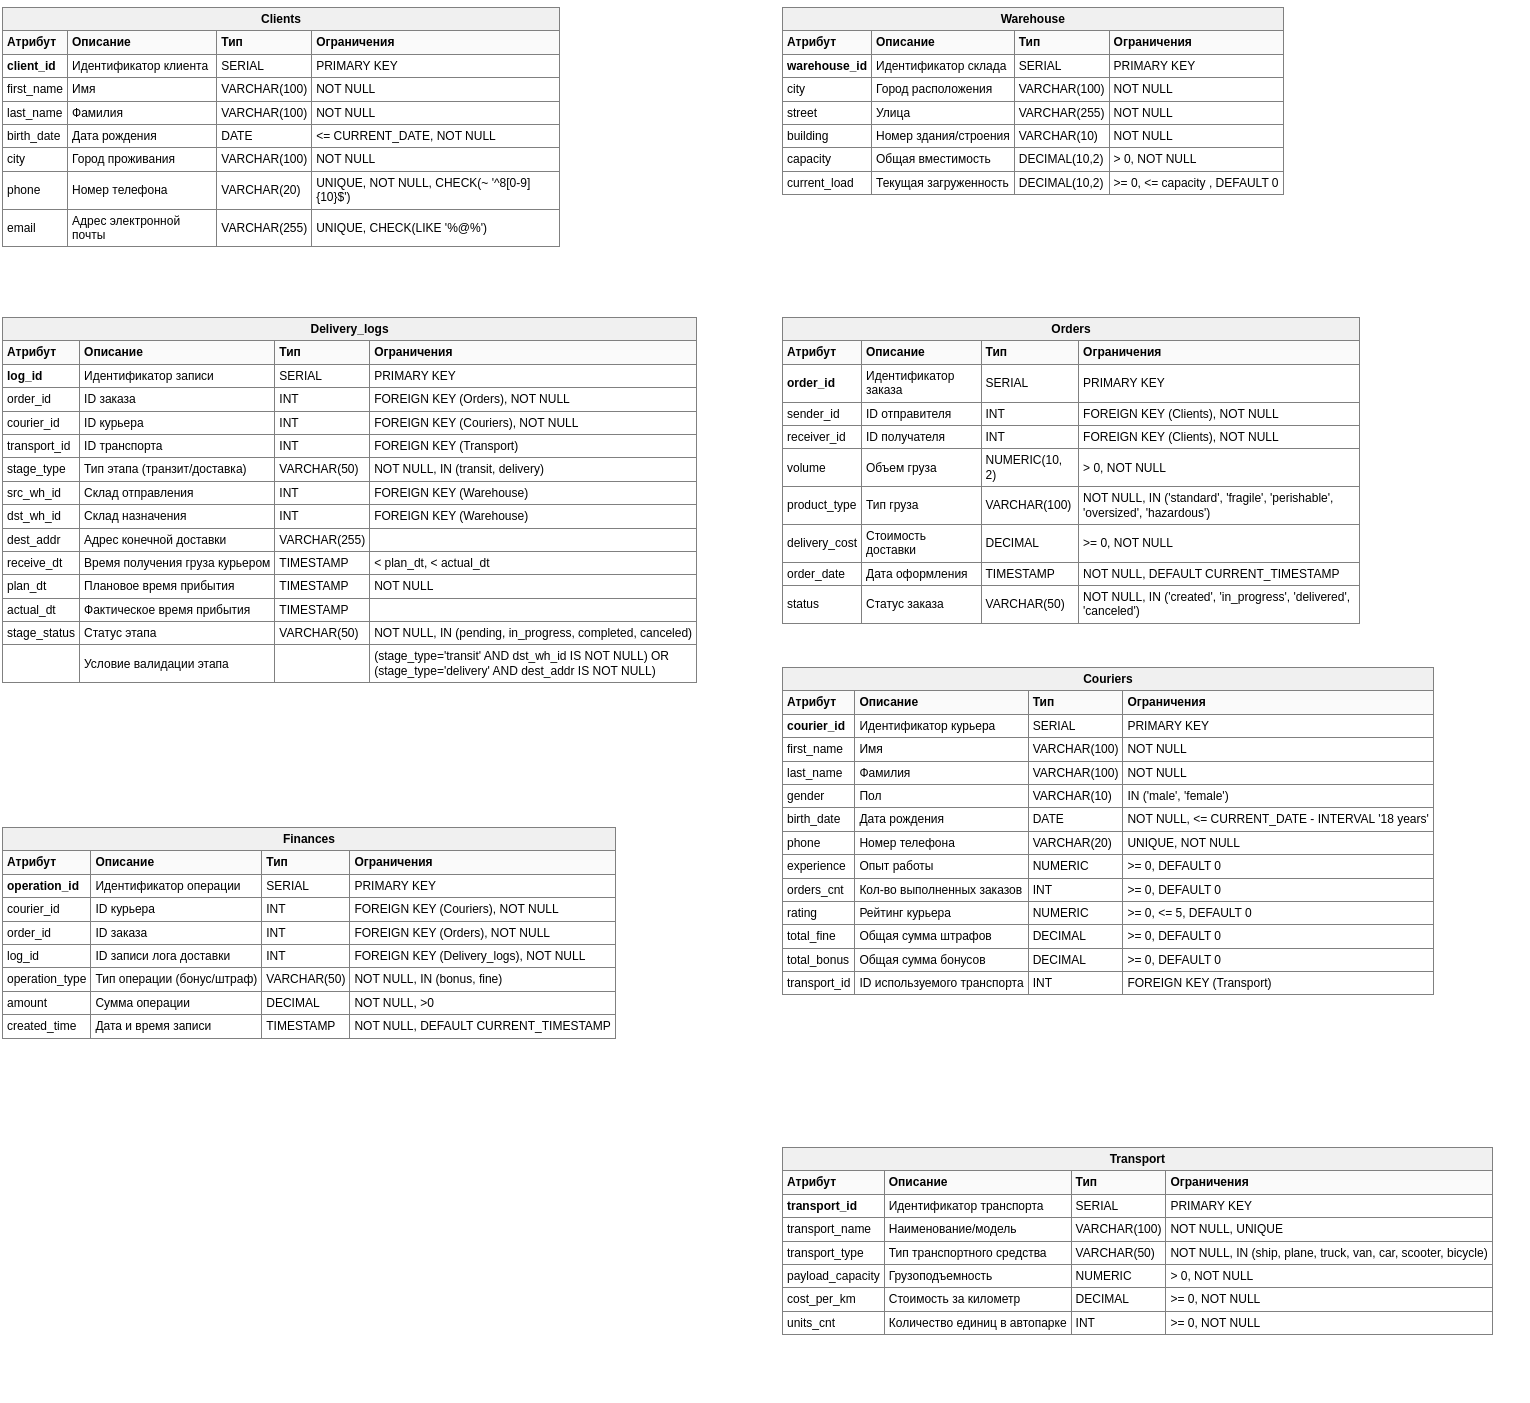

The diagram above was exported from draw.io. Its source (the exported page's mxGraphModel, read from the mxfile embedded in the PNG):
<mxGraphModel dx="1228" dy="624" grid="1" gridSize="10" guides="1" tooltips="1" connect="1" arrows="1" fold="1" page="1" pageScale="1" pageWidth="1600" pageHeight="2000" math="0" shadow="0">
  <root>
    <mxCell id="0" />
    <mxCell id="1" parent="0" />
    <mxCell id="table_clients" parent="1" style="text;html=1;whiteSpace=wrap;overflow=hidden;fillColor=none;strokeColor=none;" value="&lt;table border=&quot;1&quot; cellpadding=&quot;4&quot; style=&quot;width:100%; border-collapse: collapse; text-align: left;&quot;&gt; &lt;thead&gt; &lt;tr&gt;&lt;th colspan=&quot;4&quot; style=&quot;text-align: center; background-color: rgb(240, 240, 240);&quot;&gt;Clients&lt;/th&gt;&lt;/tr&gt; &lt;tr style=&quot;background-color: rgb(250, 250, 250);&quot;&gt;&lt;th&gt;Атрибут&lt;/th&gt;&lt;th&gt;Описание&lt;/th&gt;&lt;th&gt;Тип&lt;/th&gt;&lt;th&gt;Ограничения&lt;/th&gt;&lt;/tr&gt; &lt;/thead&gt; &lt;tbody&gt; &lt;tr&gt;&lt;td&gt;&lt;b&gt;client_id&lt;/b&gt;&lt;/td&gt;&lt;td&gt;Идентификатор клиента&lt;/td&gt;&lt;td&gt;SERIAL&lt;/td&gt;&lt;td&gt;PRIMARY KEY&lt;/td&gt;&lt;/tr&gt; &lt;tr&gt;&lt;td&gt;first_name&lt;/td&gt;&lt;td&gt;Имя&lt;/td&gt;&lt;td&gt;VARCHAR(100)&lt;/td&gt;&lt;td&gt;NOT NULL&lt;/td&gt;&lt;/tr&gt; &lt;tr&gt;&lt;td&gt;last_name&lt;/td&gt;&lt;td&gt;Фамилия&lt;/td&gt;&lt;td&gt;VARCHAR(100)&lt;/td&gt;&lt;td&gt;NOT NULL&lt;/td&gt;&lt;/tr&gt; &lt;tr&gt;&lt;td&gt;birth_date&lt;/td&gt;&lt;td&gt;Дата рождения&lt;/td&gt;&lt;td&gt;DATE&lt;/td&gt;&lt;td&gt;&amp;lt;= CURRENT_DATE, NOT NULL&lt;/td&gt;&lt;/tr&gt; &lt;tr&gt;&lt;td&gt;city&lt;/td&gt;&lt;td&gt;Город проживания&lt;/td&gt;&lt;td&gt;VARCHAR(100)&lt;/td&gt;&lt;td&gt;NOT NULL&lt;/td&gt;&lt;/tr&gt; &lt;tr&gt;&lt;td&gt;phone&lt;/td&gt;&lt;td&gt;Номер телефона&lt;/td&gt;&lt;td&gt;VARCHAR(20)&lt;/td&gt;&lt;td&gt;UNIQUE, NOT NULL,&amp;nbsp;CHECK(~ '^8[0-9]{10}$')&lt;/td&gt;&lt;/tr&gt; &lt;tr&gt;&lt;td&gt;email&lt;/td&gt;&lt;td&gt;Адрес электронной почты&lt;/td&gt;&lt;td&gt;VARCHAR(255)&lt;/td&gt;&lt;td&gt;UNIQUE,&amp;nbsp;CHECK(LIKE '%@%')&lt;/td&gt;&lt;/tr&gt; &lt;/tbody&gt; &lt;/table&gt;" vertex="1">
      <mxGeometry height="280" width="560" x="20" y="40" as="geometry" />
    </mxCell>
    <mxCell id="table_warehouse" parent="1" style="text;html=1;whiteSpace=wrap;overflow=hidden;fillColor=none;strokeColor=none;" value="&lt;table border=&quot;1&quot; cellpadding=&quot;4&quot; style=&quot;width:100%; border-collapse: collapse; text-align: left;&quot;&gt; &lt;thead&gt; &lt;tr&gt;&lt;th colspan=&quot;4&quot; style=&quot;text-align: center; background-color: rgb(240, 240, 240);&quot;&gt;Warehouse&lt;/th&gt;&lt;/tr&gt; &lt;tr style=&quot;background-color: rgb(250, 250, 250);&quot;&gt;&lt;th&gt;Атрибут&lt;/th&gt;&lt;th&gt;Описание&lt;/th&gt;&lt;th&gt;Тип&lt;/th&gt;&lt;th&gt;Ограничения&lt;/th&gt;&lt;/tr&gt; &lt;/thead&gt; &lt;tbody&gt; &lt;tr&gt;&lt;td&gt;&lt;b&gt;warehouse_id&lt;/b&gt;&lt;/td&gt;&lt;td&gt;Идентификатор склада&lt;/td&gt;&lt;td&gt;SERIAL&lt;/td&gt;&lt;td&gt;PRIMARY KEY&lt;/td&gt;&lt;/tr&gt; &lt;tr&gt;&lt;td&gt;city&lt;/td&gt;&lt;td&gt;Город расположения&lt;/td&gt;&lt;td&gt;VARCHAR(100)&lt;/td&gt;&lt;td&gt;NOT NULL&lt;/td&gt;&lt;/tr&gt; &lt;tr&gt;&lt;td&gt;street&lt;/td&gt;&lt;td&gt;Улица&lt;/td&gt;&lt;td&gt;VARCHAR(255)&lt;/td&gt;&lt;td&gt;NOT NULL&lt;/td&gt;&lt;/tr&gt; &lt;tr&gt;&lt;td&gt;building&lt;/td&gt;&lt;td&gt;Номер здания/строения&lt;/td&gt;&lt;td&gt;VARCHAR(10)&lt;/td&gt;&lt;td&gt;NOT NULL&lt;/td&gt;&lt;/tr&gt; &lt;tr&gt;&lt;td&gt;capacity&lt;/td&gt;&lt;td&gt;Общая вместимость&lt;/td&gt;&lt;td&gt;DECIMAL(10,2)&lt;/td&gt;&lt;td&gt;&amp;gt; 0, NOT NULL&lt;/td&gt;&lt;/tr&gt; &lt;tr&gt;&lt;td&gt;current_load&lt;/td&gt;&lt;td&gt;Текущая загруженность&lt;/td&gt;&lt;td&gt;DECIMAL(10,2)&lt;/td&gt;&lt;td&gt;&amp;gt;= 0, &amp;lt;= capacity , DEFAULT 0&lt;/td&gt;&lt;/tr&gt; &lt;/tbody&gt; &lt;/table&gt;" vertex="1">
      <mxGeometry height="250" width="750" x="800" y="40" as="geometry" />
    </mxCell>
    <mxCell id="table_orders" parent="1" style="text;html=1;whiteSpace=wrap;overflow=hidden;fillColor=none;strokeColor=none;" value="&lt;table border=&quot;1&quot; cellpadding=&quot;4&quot; style=&quot;width:100%; border-collapse: collapse; text-align: left;&quot;&gt; &lt;thead&gt; &lt;tr&gt;&lt;th colspan=&quot;4&quot; style=&quot;text-align: center; background-color: rgb(240, 240, 240);&quot;&gt;Orders&lt;/th&gt;&lt;/tr&gt; &lt;tr style=&quot;background-color: rgb(250, 250, 250);&quot;&gt;&lt;th&gt;Атрибут&lt;/th&gt;&lt;th&gt;Описание&lt;/th&gt;&lt;th&gt;Тип&lt;/th&gt;&lt;th&gt;Ограничения&lt;/th&gt;&lt;/tr&gt; &lt;/thead&gt; &lt;tbody&gt; &lt;tr&gt;&lt;td&gt;&lt;b&gt;order_id&lt;/b&gt;&lt;/td&gt;&lt;td&gt;Идентификатор заказа&lt;/td&gt;&lt;td&gt;SERIAL&lt;/td&gt;&lt;td&gt;PRIMARY KEY&lt;/td&gt;&lt;/tr&gt; &lt;tr&gt;&lt;td&gt;sender_id&lt;/td&gt;&lt;td&gt;ID отправителя&lt;/td&gt;&lt;td&gt;INT&lt;/td&gt;&lt;td&gt;FOREIGN KEY (Clients), NOT NULL&lt;/td&gt;&lt;/tr&gt; &lt;tr&gt;&lt;td&gt;receiver_id&lt;/td&gt;&lt;td&gt;ID получателя&lt;/td&gt;&lt;td&gt;INT&lt;/td&gt;&lt;td&gt;FOREIGN KEY (Clients), NOT NULL&lt;/td&gt;&lt;/tr&gt; &lt;tr&gt;&lt;td&gt;volume&lt;/td&gt;&lt;td&gt;Объем груза&lt;/td&gt;&lt;td&gt;NUMERIC(10, 2)&lt;/td&gt;&lt;td&gt;&amp;gt; 0, NOT NULL&lt;/td&gt;&lt;/tr&gt; &lt;tr&gt;&lt;td&gt;product_type&lt;/td&gt;&lt;td&gt;Тип груза&lt;/td&gt;&lt;td&gt;VARCHAR(100)&lt;/td&gt;&lt;td&gt;NOT NULL, IN ('standard', 'fragile', 'perishable', 'oversized', 'hazardous')&lt;/td&gt;&lt;/tr&gt; &lt;tr&gt;&lt;td&gt;delivery_cost&lt;/td&gt;&lt;td&gt;Стоимость доставки&lt;/td&gt;&lt;td&gt;DECIMAL&lt;/td&gt;&lt;td&gt;&amp;gt;= 0, NOT NULL&lt;/td&gt;&lt;/tr&gt; &lt;tr&gt;&lt;td&gt;order_date&lt;/td&gt;&lt;td&gt;Дата оформления&lt;/td&gt;&lt;td&gt;TIMESTAMP&lt;/td&gt;&lt;td&gt;NOT NULL,&amp;nbsp;DEFAULT CURRENT_TIMESTAMP&lt;/td&gt;&lt;/tr&gt; &lt;tr&gt;&lt;td&gt;status&lt;/td&gt;&lt;td&gt;Статус заказа&lt;/td&gt;&lt;td&gt;VARCHAR(50)&lt;/td&gt;&lt;td&gt;NOT NULL, IN ('created', 'in_progress', 'delivered', 'canceled')&lt;/td&gt;&lt;/tr&gt; &lt;/tbody&gt; &lt;/table&gt;" vertex="1">
      <mxGeometry height="320" width="580" x="800" y="350" as="geometry" />
    </mxCell>
    <mxCell id="table_couriers" parent="1" style="text;html=1;whiteSpace=wrap;overflow=hidden;fillColor=none;strokeColor=none;" value="&lt;table border=&quot;1&quot; cellpadding=&quot;4&quot; style=&quot;width:100%; border-collapse: collapse; text-align: left;&quot;&gt; &lt;thead&gt; &lt;tr&gt;&lt;th colspan=&quot;4&quot; style=&quot;text-align: center; background-color: rgb(240, 240, 240);&quot;&gt;Couriers&lt;/th&gt;&lt;/tr&gt; &lt;tr style=&quot;background-color: rgb(250, 250, 250);&quot;&gt;&lt;th&gt;Атрибут&lt;/th&gt;&lt;th&gt;Описание&lt;/th&gt;&lt;th&gt;Тип&lt;/th&gt;&lt;th&gt;Ограничения&lt;/th&gt;&lt;/tr&gt; &lt;/thead&gt; &lt;tbody&gt; &lt;tr&gt;&lt;td&gt;&lt;b&gt;courier_id&lt;/b&gt;&lt;/td&gt;&lt;td&gt;Идентификатор курьера&lt;/td&gt;&lt;td&gt;SERIAL&lt;/td&gt;&lt;td&gt;PRIMARY KEY&lt;/td&gt;&lt;/tr&gt; &lt;tr&gt;&lt;td&gt;first_name&lt;/td&gt;&lt;td&gt;Имя&lt;/td&gt;&lt;td&gt;VARCHAR(100)&lt;/td&gt;&lt;td&gt;NOT NULL&lt;/td&gt;&lt;/tr&gt; &lt;tr&gt;&lt;td&gt;last_name&lt;/td&gt;&lt;td&gt;Фамилия&lt;/td&gt;&lt;td&gt;VARCHAR(100)&lt;/td&gt;&lt;td&gt;NOT NULL&lt;/td&gt;&lt;/tr&gt; &lt;tr&gt;&lt;td&gt;gender&lt;/td&gt;&lt;td&gt;Пол&lt;/td&gt;&lt;td&gt;VARCHAR(10)&lt;/td&gt;&lt;td&gt;IN ('male', 'female')&lt;/td&gt;&lt;/tr&gt; &lt;tr&gt;&lt;td&gt;birth_date&lt;/td&gt;&lt;td&gt;Дата рождения&lt;/td&gt;&lt;td&gt;DATE&lt;/td&gt;&lt;td&gt;NOT NULL, &amp;lt;= CURRENT_DATE - INTERVAL '18 years'&lt;/td&gt;&lt;/tr&gt; &lt;tr&gt;&lt;td&gt;phone&lt;/td&gt;&lt;td&gt;Номер телефона&lt;/td&gt;&lt;td&gt;VARCHAR(20)&lt;/td&gt;&lt;td&gt;UNIQUE, NOT NULL&lt;/td&gt;&lt;/tr&gt; &lt;tr&gt;&lt;td&gt;experience&lt;/td&gt;&lt;td&gt;Опыт работы&lt;/td&gt;&lt;td&gt;NUMERIC&lt;/td&gt;&lt;td&gt;&amp;gt;= 0, DEFAULT 0&lt;/td&gt;&lt;/tr&gt; &lt;tr&gt;&lt;td&gt;orders_cnt&lt;/td&gt;&lt;td&gt;Кол-во выполненных заказов&lt;/td&gt;&lt;td&gt;INT&lt;/td&gt;&lt;td&gt;&amp;gt;= 0, DEFAULT 0&lt;/td&gt;&lt;/tr&gt; &lt;tr&gt;&lt;td&gt;rating&lt;/td&gt;&lt;td&gt;Рейтинг курьера&lt;/td&gt;&lt;td&gt;NUMERIC&lt;/td&gt;&lt;td&gt;&amp;gt;= 0, &amp;lt;= 5, DEFAULT 0&lt;/td&gt;&lt;/tr&gt; &lt;tr&gt;&lt;td&gt;total_fine&lt;/td&gt;&lt;td&gt;Общая сумма штрафов&lt;/td&gt;&lt;td&gt;DECIMAL&lt;/td&gt;&lt;td&gt;&amp;gt;= 0, DEFAULT 0&lt;/td&gt;&lt;/tr&gt; &lt;tr&gt;&lt;td&gt;total_bonus&lt;/td&gt;&lt;td&gt;Общая сумма бонусов&lt;/td&gt;&lt;td&gt;DECIMAL&lt;/td&gt;&lt;td&gt;&amp;gt;= 0, DEFAULT 0&lt;/td&gt;&lt;/tr&gt; &lt;tr&gt;&lt;td&gt;transport_id&lt;/td&gt;&lt;td&gt;ID используемого транспорта&lt;/td&gt;&lt;td&gt;INT&lt;/td&gt;&lt;td&gt;FOREIGN KEY (Transport)&lt;/td&gt;&lt;/tr&gt; &lt;/tbody&gt; &lt;/table&gt;" vertex="1">
      <mxGeometry height="440" width="750" x="800" y="700" as="geometry" />
    </mxCell>
    <mxCell id="table_logs" parent="1" style="text;html=1;whiteSpace=wrap;overflow=hidden;fillColor=none;strokeColor=none;" value="&lt;table border=&quot;1&quot; cellpadding=&quot;4&quot; style=&quot;width:100%; border-collapse: collapse; text-align: left;&quot;&gt; &lt;thead&gt; &lt;tr&gt;&lt;th colspan=&quot;4&quot; style=&quot;text-align: center; background-color: rgb(240, 240, 240);&quot;&gt;Delivery_logs&lt;/th&gt;&lt;/tr&gt; &lt;tr style=&quot;background-color: rgb(250, 250, 250);&quot;&gt;&lt;th&gt;Атрибут&lt;/th&gt;&lt;th&gt;Описание&lt;/th&gt;&lt;th&gt;Тип&lt;/th&gt;&lt;th&gt;Ограничения&lt;/th&gt;&lt;/tr&gt; &lt;/thead&gt; &lt;tbody&gt; &lt;tr&gt;&lt;td&gt;&lt;b&gt;log_id&lt;/b&gt;&lt;/td&gt;&lt;td&gt;Идентификатор записи&lt;/td&gt;&lt;td&gt;SERIAL&lt;/td&gt;&lt;td&gt;PRIMARY KEY&lt;/td&gt;&lt;/tr&gt; &lt;tr&gt;&lt;td&gt;order_id&lt;/td&gt;&lt;td&gt;ID заказа&lt;/td&gt;&lt;td&gt;INT&lt;/td&gt;&lt;td&gt;FOREIGN KEY (Orders), NOT NULL&lt;/td&gt;&lt;/tr&gt; &lt;tr&gt;&lt;td&gt;courier_id&lt;/td&gt;&lt;td&gt;ID курьера&lt;/td&gt;&lt;td&gt;INT&lt;/td&gt;&lt;td&gt;FOREIGN KEY (Couriers), NOT NULL&lt;/td&gt;&lt;/tr&gt; &lt;tr&gt;&lt;td&gt;transport_id&lt;/td&gt;&lt;td&gt;ID транспорта&lt;/td&gt;&lt;td&gt;INT&lt;/td&gt;&lt;td&gt;FOREIGN KEY (Transport)&lt;/td&gt;&lt;/tr&gt; &lt;tr&gt;&lt;td&gt;stage_type&lt;/td&gt;&lt;td&gt;Тип этапа (транзит/доставка)&lt;/td&gt;&lt;td&gt;VARCHAR(50)&lt;/td&gt;&lt;td&gt;NOT NULL, IN (transit, delivery)&lt;/td&gt;&lt;/tr&gt; &lt;tr&gt;&lt;td&gt;src_wh_id&lt;/td&gt;&lt;td&gt;Склад отправления&lt;/td&gt;&lt;td&gt;INT&lt;/td&gt;&lt;td&gt;FOREIGN KEY (Warehouse)&lt;/td&gt;&lt;/tr&gt; &lt;tr&gt;&lt;td&gt;dst_wh_id&lt;/td&gt;&lt;td&gt;Склад назначения&lt;/td&gt;&lt;td&gt;INT&lt;/td&gt;&lt;td&gt;FOREIGN KEY (Warehouse)&lt;/td&gt;&lt;/tr&gt; &lt;tr&gt;&lt;td&gt;dest_addr&lt;/td&gt;&lt;td&gt;Адрес конечной доставки&lt;/td&gt;&lt;td&gt;VARCHAR(255)&lt;/td&gt;&lt;td&gt;&lt;/td&gt;&lt;/tr&gt; &lt;tr&gt;&lt;td&gt;receive_dt&lt;/td&gt;&lt;td&gt;Время получения груза курьером&lt;/td&gt;&lt;td&gt;TIMESTAMP&lt;/td&gt;&lt;td&gt;&amp;lt; plan_dt, &amp;lt; actual_dt&lt;/td&gt;&lt;/tr&gt; &lt;tr&gt;&lt;td&gt;plan_dt&lt;/td&gt;&lt;td&gt;Плановое время прибытия&lt;/td&gt;&lt;td&gt;TIMESTAMP&lt;/td&gt;&lt;td&gt;NOT NULL&lt;/td&gt;&lt;/tr&gt; &lt;tr&gt;&lt;td&gt;actual_dt&lt;/td&gt;&lt;td&gt;Фактическое время прибытия&lt;/td&gt;&lt;td&gt;TIMESTAMP&lt;/td&gt;&lt;td&gt;&lt;/td&gt;&lt;/tr&gt; &lt;tr&gt;&lt;td&gt;stage_status&lt;/td&gt;&lt;td&gt;Статус этапа&lt;/td&gt;&lt;td&gt;VARCHAR(50)&lt;/td&gt;&lt;td&gt;NOT NULL, IN (pending, in_progress, completed, canceled)&lt;/td&gt;&lt;/tr&gt; &lt;tr&gt;&lt;td&gt;&lt;br&gt;&lt;/td&gt;&lt;td&gt;Условие валидации этапа&lt;/td&gt;&lt;td&gt;&lt;br&gt;&lt;/td&gt;&lt;td&gt;(stage_type='transit' AND dst_wh_id IS NOT NULL) OR &lt;br&gt;(stage_type='delivery' AND dest_addr IS NOT NULL)&lt;/td&gt;&lt;/tr&gt; &lt;/tbody&gt; &lt;/table&gt;" vertex="1">
      <mxGeometry height="480" width="750" x="20" y="350" as="geometry" />
    </mxCell>
    <mxCell id="table_transport" parent="1" style="text;html=1;whiteSpace=wrap;overflow=hidden;fillColor=none;strokeColor=none;" value="&lt;table border=&quot;1&quot; cellpadding=&quot;4&quot; style=&quot;width:100%; border-collapse: collapse; text-align: left;&quot;&gt; &lt;thead&gt; &lt;tr&gt;&lt;th colspan=&quot;4&quot; style=&quot;text-align: center; background-color: rgb(240, 240, 240);&quot;&gt;Transport&lt;/th&gt;&lt;/tr&gt; &lt;tr style=&quot;background-color: rgb(250, 250, 250);&quot;&gt;&lt;th&gt;Атрибут&lt;/th&gt;&lt;th&gt;Описание&lt;/th&gt;&lt;th&gt;Тип&lt;/th&gt;&lt;th&gt;Ограничения&lt;/th&gt;&lt;/tr&gt; &lt;/thead&gt; &lt;tbody&gt; &lt;tr&gt;&lt;td&gt;&lt;b&gt;transport_id&lt;/b&gt;&lt;/td&gt;&lt;td&gt;Идентификатор транспорта&lt;/td&gt;&lt;td&gt;SERIAL&lt;/td&gt;&lt;td&gt;PRIMARY KEY&lt;/td&gt;&lt;/tr&gt; &lt;tr&gt;&lt;td&gt;transport_name&lt;/td&gt;&lt;td&gt;Наименование/модель&lt;/td&gt;&lt;td&gt;VARCHAR(100)&lt;/td&gt;&lt;td&gt;NOT NULL, UNIQUE&lt;/td&gt;&lt;/tr&gt; &lt;tr&gt;&lt;td&gt;transport_type&lt;/td&gt;&lt;td&gt;Тип транспортного средства&lt;/td&gt;&lt;td&gt;VARCHAR(50)&lt;/td&gt;&lt;td&gt;NOT NULL, IN (ship, plane, truck, van, car, scooter, bicycle)&lt;br&gt;&lt;/td&gt;&lt;/tr&gt; &lt;tr&gt;&lt;td&gt;payload_capacity&lt;/td&gt;&lt;td&gt;Грузоподъемность&lt;/td&gt;&lt;td&gt;NUMERIC&lt;/td&gt;&lt;td&gt;&amp;gt; 0, NOT NULL&lt;/td&gt;&lt;/tr&gt; &lt;tr&gt;&lt;td&gt;cost_per_km&lt;/td&gt;&lt;td&gt;Стоимость за километр&lt;/td&gt;&lt;td&gt;DECIMAL&lt;/td&gt;&lt;td&gt;&amp;gt;= 0, NOT NULL&lt;/td&gt;&lt;/tr&gt; &lt;tr&gt;&lt;td&gt;units_cnt&lt;/td&gt;&lt;td&gt;Количество единиц в автопарке&lt;/td&gt;&lt;td&gt;INT&lt;/td&gt;&lt;td&gt;&amp;gt;= 0, NOT NULL&lt;/td&gt;&lt;/tr&gt; &lt;/tbody&gt; &lt;/table&gt;" vertex="1">
      <mxGeometry height="260" width="750" x="800" y="1180" as="geometry" />
    </mxCell>
    <mxCell id="table_finances" parent="1" style="text;html=1;whiteSpace=wrap;overflow=hidden;fillColor=none;strokeColor=none;" value="&lt;table border=&quot;1&quot; cellpadding=&quot;4&quot; style=&quot;width:100%; border-collapse: collapse; text-align: left;&quot;&gt; &lt;thead&gt; &lt;tr&gt;&lt;th colspan=&quot;4&quot; style=&quot;text-align: center; background-color: rgb(240, 240, 240);&quot;&gt;Finances&lt;/th&gt;&lt;/tr&gt; &lt;tr style=&quot;background-color: rgb(250, 250, 250);&quot;&gt;&lt;th&gt;Атрибут&lt;/th&gt;&lt;th&gt;Описание&lt;/th&gt;&lt;th&gt;Тип&lt;/th&gt;&lt;th&gt;Ограничения&lt;/th&gt;&lt;/tr&gt; &lt;/thead&gt; &lt;tbody&gt; &lt;tr&gt;&lt;td&gt;&lt;b&gt;operation_id&lt;/b&gt;&lt;/td&gt;&lt;td&gt;Идентификатор операции&lt;/td&gt;&lt;td&gt;SERIAL&lt;/td&gt;&lt;td&gt;PRIMARY KEY&lt;/td&gt;&lt;/tr&gt; &lt;tr&gt;&lt;td&gt;courier_id&lt;/td&gt;&lt;td&gt;ID курьера&lt;/td&gt;&lt;td&gt;INT&lt;/td&gt;&lt;td&gt;FOREIGN KEY (Couriers), NOT NULL&lt;/td&gt;&lt;/tr&gt; &lt;tr&gt;&lt;td&gt;order_id&lt;/td&gt;&lt;td&gt;ID заказа&lt;/td&gt;&lt;td&gt;INT&lt;/td&gt;&lt;td&gt;FOREIGN KEY (Orders), NOT NULL&lt;/td&gt;&lt;/tr&gt; &lt;tr&gt;&lt;td&gt;log_id&lt;/td&gt;&lt;td&gt;ID записи лога доставки&lt;/td&gt;&lt;td&gt;INT&lt;/td&gt;&lt;td&gt;FOREIGN KEY (Delivery_logs), NOT NULL&lt;/td&gt;&lt;/tr&gt; &lt;tr&gt;&lt;td&gt;operation_type&lt;/td&gt;&lt;td&gt;Тип операции (бонус/штраф)&lt;/td&gt;&lt;td&gt;VARCHAR(50)&lt;/td&gt;&lt;td&gt;NOT NULL, IN (bonus, fine)&lt;/td&gt;&lt;/tr&gt; &lt;tr&gt;&lt;td&gt;amount&lt;/td&gt;&lt;td&gt;Сумма операции&lt;/td&gt;&lt;td&gt;DECIMAL&lt;/td&gt;&lt;td&gt;NOT NULL, &amp;gt;0&lt;/td&gt;&lt;/tr&gt; &lt;tr&gt;&lt;td&gt;created_time&lt;/td&gt;&lt;td&gt;Дата и время записи&lt;/td&gt;&lt;td&gt;TIMESTAMP&lt;/td&gt;&lt;td&gt;NOT NULL,&amp;nbsp;DEFAULT CURRENT_TIMESTAMP&lt;/td&gt;&lt;/tr&gt; &lt;/tbody&gt; &lt;/table&gt;" vertex="1">
      <mxGeometry height="290" width="750" x="20" y="860" as="geometry" />
    </mxCell>
  </root>
</mxGraphModel>